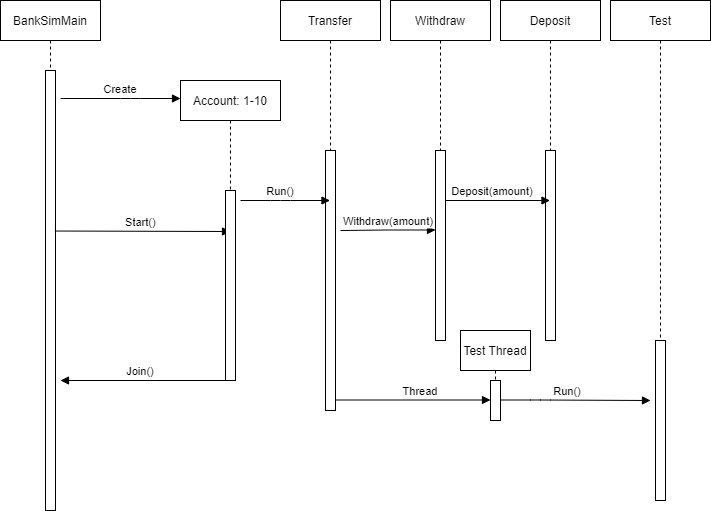

The diagram above was exported from draw.io. Its source (the exported page's mxGraphModel, read from the mxfile embedded in the PNG):
<mxGraphModel dx="316" dy="529" grid="1" gridSize="10" guides="1" tooltips="1" connect="1" arrows="1" fold="1" page="1" pageScale="1" pageWidth="850" pageHeight="1100" math="0" shadow="0">
  <root>
    <mxCell id="0" />
    <mxCell id="1" parent="0" />
    <mxCell id="3nuBFxr9cyL0pnOWT2aG-1" value="BankSimMain" style="shape=umlLifeline;perimeter=lifelinePerimeter;container=1;collapsible=0;recursiveResize=0;rounded=0;shadow=0;strokeWidth=1;" parent="1" vertex="1">
      <mxGeometry x="120" y="80" width="100" height="510" as="geometry" />
    </mxCell>
    <mxCell id="3nuBFxr9cyL0pnOWT2aG-2" value="" style="points=[];perimeter=orthogonalPerimeter;rounded=0;shadow=0;strokeWidth=1;" parent="3nuBFxr9cyL0pnOWT2aG-1" vertex="1">
      <mxGeometry x="45" y="70" width="10" height="440" as="geometry" />
    </mxCell>
    <mxCell id="3nuBFxr9cyL0pnOWT2aG-5" value="Account: 1-10" style="shape=umlLifeline;perimeter=lifelinePerimeter;container=1;collapsible=0;recursiveResize=0;rounded=0;shadow=0;strokeWidth=1;" parent="1" vertex="1">
      <mxGeometry x="300" y="160" width="100" height="300" as="geometry" />
    </mxCell>
    <mxCell id="3nuBFxr9cyL0pnOWT2aG-8" value="Create" style="verticalAlign=bottom;endArrow=block;shadow=0;strokeWidth=1;" parent="1" edge="1">
      <mxGeometry relative="1" as="geometry">
        <mxPoint x="180" y="178" as="sourcePoint" />
        <mxPoint x="300" y="178" as="targetPoint" />
        <Array as="points">
          <mxPoint x="250" y="178" />
        </Array>
        <mxPoint as="offset" />
      </mxGeometry>
    </mxCell>
    <mxCell id="m83TRQR4N7HE9qUu56FT-2" value="Transfer" style="shape=umlLifeline;perimeter=lifelinePerimeter;container=1;collapsible=0;recursiveResize=0;rounded=0;shadow=0;strokeWidth=1;" vertex="1" parent="1">
      <mxGeometry x="400" y="80" width="100" height="410" as="geometry" />
    </mxCell>
    <mxCell id="m83TRQR4N7HE9qUu56FT-3" value="" style="points=[];perimeter=orthogonalPerimeter;rounded=0;shadow=0;strokeWidth=1;" vertex="1" parent="m83TRQR4N7HE9qUu56FT-2">
      <mxGeometry x="45" y="150" width="10" height="260" as="geometry" />
    </mxCell>
    <mxCell id="m83TRQR4N7HE9qUu56FT-20" value="Withdraw(amount)" style="verticalAlign=bottom;endArrow=block;shadow=0;strokeWidth=1;" edge="1" parent="m83TRQR4N7HE9qUu56FT-2">
      <mxGeometry x="0.008" relative="1" as="geometry">
        <mxPoint x="60" y="230" as="sourcePoint" />
        <mxPoint x="155" y="229.5" as="targetPoint" />
        <Array as="points">
          <mxPoint x="105.5" y="229.5" />
        </Array>
        <mxPoint as="offset" />
      </mxGeometry>
    </mxCell>
    <mxCell id="m83TRQR4N7HE9qUu56FT-9" value="Start()" style="verticalAlign=bottom;endArrow=block;shadow=0;strokeWidth=1;exitX=0.94;exitY=0.066;exitDx=0;exitDy=0;exitPerimeter=0;" edge="1" parent="1">
      <mxGeometry x="-0.0222" relative="1" as="geometry">
        <mxPoint x="174.39999999999998" y="310.52" as="sourcePoint" />
        <mxPoint x="350" y="311" as="targetPoint" />
        <Array as="points" />
        <mxPoint as="offset" />
      </mxGeometry>
    </mxCell>
    <mxCell id="m83TRQR4N7HE9qUu56FT-10" value="Withdraw" style="shape=umlLifeline;perimeter=lifelinePerimeter;container=1;collapsible=0;recursiveResize=0;rounded=0;shadow=0;strokeWidth=1;" vertex="1" parent="1">
      <mxGeometry x="510" y="80" width="100" height="340" as="geometry" />
    </mxCell>
    <mxCell id="m83TRQR4N7HE9qUu56FT-11" value="" style="points=[];perimeter=orthogonalPerimeter;rounded=0;shadow=0;strokeWidth=1;" vertex="1" parent="m83TRQR4N7HE9qUu56FT-10">
      <mxGeometry x="45" y="150" width="10" height="190" as="geometry" />
    </mxCell>
    <mxCell id="m83TRQR4N7HE9qUu56FT-12" value="Deposit" style="shape=umlLifeline;perimeter=lifelinePerimeter;container=1;collapsible=0;recursiveResize=0;rounded=0;shadow=0;strokeWidth=1;" vertex="1" parent="1">
      <mxGeometry x="620" y="80" width="100" height="340" as="geometry" />
    </mxCell>
    <mxCell id="m83TRQR4N7HE9qUu56FT-13" value="" style="points=[];perimeter=orthogonalPerimeter;rounded=0;shadow=0;strokeWidth=1;" vertex="1" parent="m83TRQR4N7HE9qUu56FT-12">
      <mxGeometry x="45" y="150" width="10" height="190" as="geometry" />
    </mxCell>
    <mxCell id="m83TRQR4N7HE9qUu56FT-25" value="Deposit(amount)" style="verticalAlign=bottom;endArrow=block;shadow=0;strokeWidth=1;" edge="1" parent="m83TRQR4N7HE9qUu56FT-12" target="m83TRQR4N7HE9qUu56FT-12">
      <mxGeometry x="-0.1061" relative="1" as="geometry">
        <mxPoint x="-55" y="200" as="sourcePoint" />
        <mxPoint x="34.5" y="200" as="targetPoint" />
        <Array as="points" />
        <mxPoint as="offset" />
      </mxGeometry>
    </mxCell>
    <mxCell id="m83TRQR4N7HE9qUu56FT-14" value="Test" style="shape=umlLifeline;perimeter=lifelinePerimeter;container=1;collapsible=0;recursiveResize=0;rounded=0;shadow=0;strokeWidth=1;" vertex="1" parent="1">
      <mxGeometry x="730" y="80" width="100" height="340" as="geometry" />
    </mxCell>
    <mxCell id="m83TRQR4N7HE9qUu56FT-17" value="Run()" style="verticalAlign=bottom;endArrow=block;shadow=0;strokeWidth=1;" edge="1" parent="1" target="m83TRQR4N7HE9qUu56FT-2">
      <mxGeometry x="-0.1061" relative="1" as="geometry">
        <mxPoint x="360" y="280" as="sourcePoint" />
        <mxPoint x="359.5" y="319.48" as="targetPoint" />
        <Array as="points">
          <mxPoint x="400" y="280" />
        </Array>
        <mxPoint as="offset" />
      </mxGeometry>
    </mxCell>
    <mxCell id="m83TRQR4N7HE9qUu56FT-18" value="Join()" style="verticalAlign=bottom;endArrow=block;shadow=0;strokeWidth=1;startArrow=none;" edge="1" parent="1">
      <mxGeometry x="0.0588" relative="1" as="geometry">
        <mxPoint x="350" y="460" as="sourcePoint" />
        <mxPoint x="180" y="460" as="targetPoint" />
        <Array as="points" />
        <mxPoint as="offset" />
      </mxGeometry>
    </mxCell>
    <mxCell id="3nuBFxr9cyL0pnOWT2aG-6" value="" style="points=[];perimeter=orthogonalPerimeter;rounded=0;shadow=0;strokeWidth=1;" parent="1" vertex="1">
      <mxGeometry x="345" y="270" width="10" height="190" as="geometry" />
    </mxCell>
    <mxCell id="m83TRQR4N7HE9qUu56FT-19" value="" style="verticalAlign=bottom;endArrow=none;shadow=0;strokeWidth=1;exitX=0.94;exitY=0.066;exitDx=0;exitDy=0;exitPerimeter=0;" edge="1" parent="1" target="3nuBFxr9cyL0pnOWT2aG-6">
      <mxGeometry x="0.4338" relative="1" as="geometry">
        <mxPoint x="184.39999999999998" y="460" as="sourcePoint" />
        <mxPoint x="180" y="460" as="targetPoint" />
        <Array as="points">
          <mxPoint x="355" y="460" />
        </Array>
        <mxPoint as="offset" />
      </mxGeometry>
    </mxCell>
    <mxCell id="m83TRQR4N7HE9qUu56FT-15" value="" style="points=[];perimeter=orthogonalPerimeter;rounded=0;shadow=0;strokeWidth=1;" vertex="1" parent="1">
      <mxGeometry x="775" y="420" width="10" height="160" as="geometry" />
    </mxCell>
    <mxCell id="m83TRQR4N7HE9qUu56FT-27" value="Test Thread" style="shape=umlLifeline;perimeter=lifelinePerimeter;container=1;collapsible=0;recursiveResize=0;rounded=0;shadow=0;strokeWidth=1;" vertex="1" parent="1">
      <mxGeometry x="580" y="410" width="70" height="90" as="geometry" />
    </mxCell>
    <mxCell id="m83TRQR4N7HE9qUu56FT-28" value="" style="points=[];perimeter=orthogonalPerimeter;rounded=0;shadow=0;strokeWidth=1;" vertex="1" parent="m83TRQR4N7HE9qUu56FT-27">
      <mxGeometry x="30" y="50" width="10" height="40" as="geometry" />
    </mxCell>
    <mxCell id="m83TRQR4N7HE9qUu56FT-26" value="Thread" style="verticalAlign=bottom;endArrow=block;shadow=0;strokeWidth=1;" edge="1" parent="m83TRQR4N7HE9qUu56FT-27" source="m83TRQR4N7HE9qUu56FT-3">
      <mxGeometry x="0.0968" relative="1" as="geometry">
        <mxPoint x="-120" y="70" as="sourcePoint" />
        <mxPoint x="30" y="69.5" as="targetPoint" />
        <Array as="points" />
        <mxPoint as="offset" />
      </mxGeometry>
    </mxCell>
    <mxCell id="m83TRQR4N7HE9qUu56FT-30" value="Run()" style="verticalAlign=bottom;endArrow=block;shadow=0;strokeWidth=1;" edge="1" parent="m83TRQR4N7HE9qUu56FT-27">
      <mxGeometry x="-0.1061" relative="1" as="geometry">
        <mxPoint x="40" y="69.5" as="sourcePoint" />
        <mxPoint x="190" y="70" as="targetPoint" />
        <Array as="points">
          <mxPoint x="80" y="69.5" />
        </Array>
        <mxPoint as="offset" />
      </mxGeometry>
    </mxCell>
  </root>
</mxGraphModel>